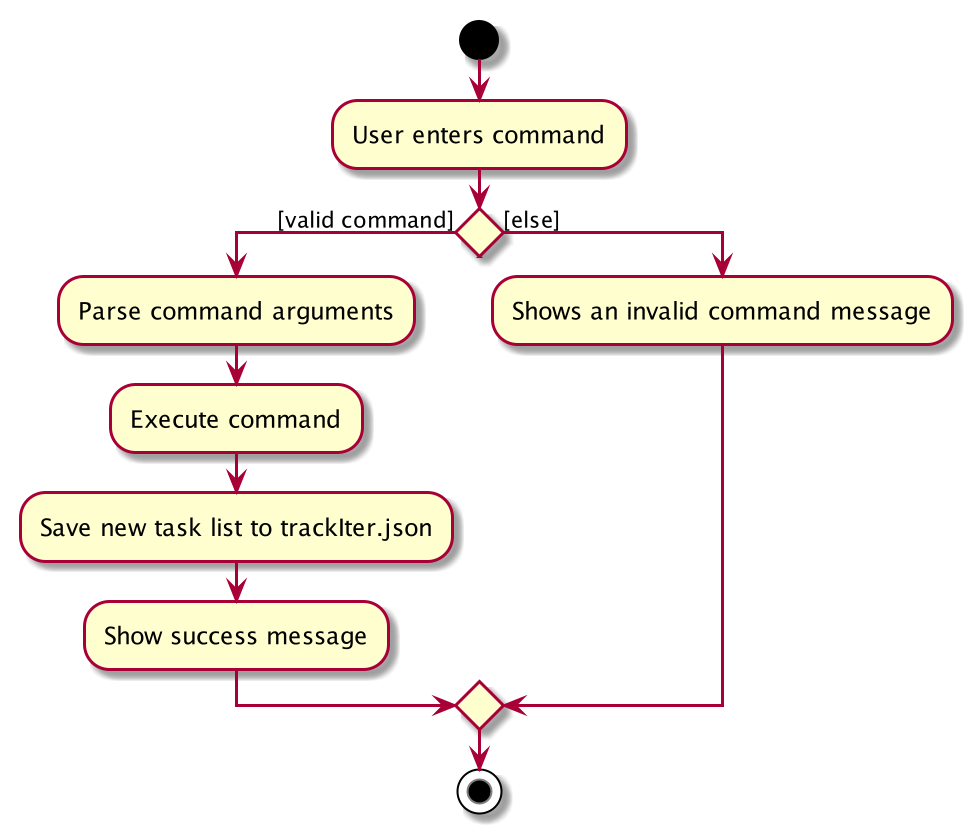

The diagram above was rendered by PlantUML. Its source (embedded in the PNG):
@startuml
start
:User enters command;


if () then ([valid command])
    :Parse command arguments;
    :Execute command;
    :Save new task list to trackIter.json;
    :Show success message;
else ([else])
    :Shows an invalid command message;
endif
stop
@enduml